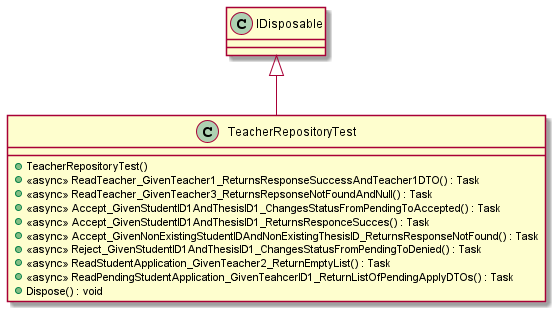

The diagram above was rendered by PlantUML. Its source (embedded in the PNG):
@startuml
class TeacherRepositoryTest {
    + TeacherRepositoryTest()
    + <<async>> ReadTeacher_GivenTeacher1_ReturnsResponseSuccessAndTeacher1DTO() : Task
    + <<async>> ReadTeacher_GivenTeacher3_ReturnsRepsonseNotFoundAndNull() : Task
    + <<async>> Accept_GivenStudentID1AndThesisID1_ChangesStatusFromPendingToAccepted() : Task
    + <<async>> Accept_GivenStudentID1AndThesisID1_ReturnsResponceSucces() : Task
    + <<async>> Accept_GivenNonExistingStudentIDAndNonExistingThesisID_ReturnsResponseNotFound() : Task
    + <<async>> Reject_GivenStudentID1AndThesisID1_ChangesStatusFromPendingToDenied() : Task
    + <<async>> ReadStudentApplication_GivenTeacher2_ReturnEmptyList() : Task
    + <<async>> ReadPendingStudentApplication_GivenTeahcerID1_ReturnListOfPendingApplyDTOs() : Task
    + Dispose() : void
}
IDisposable <|-- TeacherRepositoryTest
@enduml